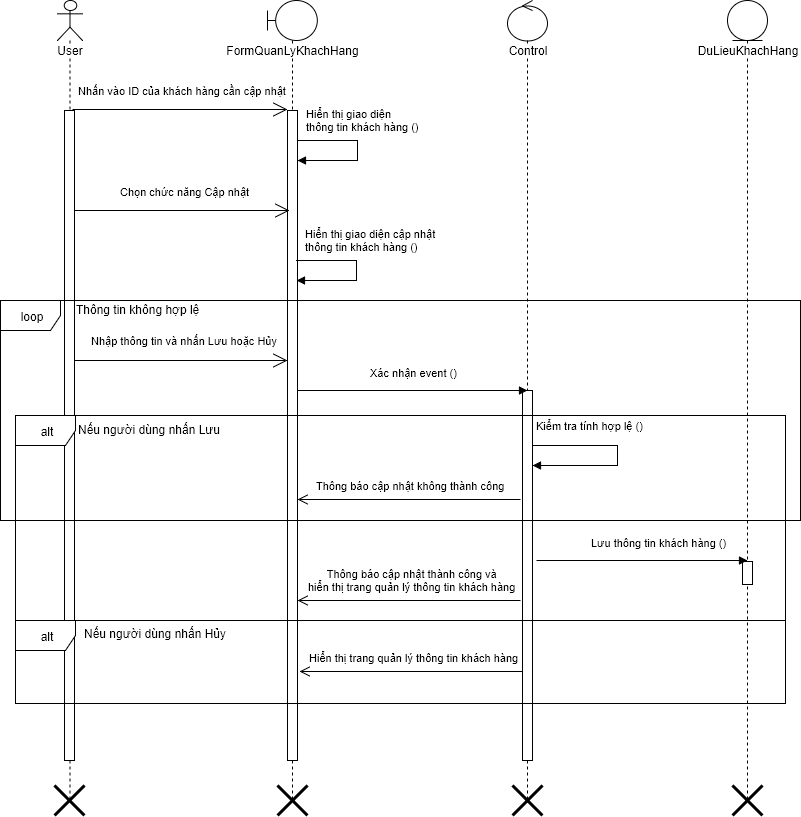

The diagram above was exported from draw.io. Its source (the exported page's mxGraphModel, read from the mxfile embedded in the PNG):
<mxGraphModel dx="872" dy="520" grid="1" gridSize="10" guides="1" tooltips="1" connect="1" arrows="1" fold="1" page="1" pageScale="1" pageWidth="826" pageHeight="1169" background="#ffffff" math="0" shadow="0">
  <root>
    <mxCell id="0" />
    <mxCell id="1" parent="0" />
    <mxCell id="2" value="User" style="shape=umlLifeline;participant=umlActor;perimeter=lifelinePerimeter;whiteSpace=wrap;html=1;container=1;collapsible=0;recursiveResize=0;verticalAlign=top;spacingTop=36;labelBackgroundColor=#ffffff;outlineConnect=0;" parent="1" vertex="1">
      <mxGeometry x="70" y="40" width="25" height="800" as="geometry" />
    </mxCell>
    <mxCell id="7" value="" style="html=1;points=[];perimeter=orthogonalPerimeter;" parent="2" vertex="1">
      <mxGeometry x="7" y="110" width="10" height="650" as="geometry" />
    </mxCell>
    <mxCell id="73" value="" style="shape=umlDestroy;whiteSpace=wrap;html=1;strokeWidth=3;" parent="2" vertex="1">
      <mxGeometry x="-3" y="785" width="30" height="30" as="geometry" />
    </mxCell>
    <mxCell id="3" value="FormQuanLyKhachHang" style="shape=umlLifeline;participant=umlBoundary;perimeter=lifelinePerimeter;whiteSpace=wrap;html=1;container=1;collapsible=0;recursiveResize=0;verticalAlign=top;spacingTop=36;labelBackgroundColor=#ffffff;outlineConnect=0;" parent="1" vertex="1">
      <mxGeometry x="280" y="40" width="50" height="800" as="geometry" />
    </mxCell>
    <mxCell id="8" value="" style="html=1;points=[];perimeter=orthogonalPerimeter;" parent="3" vertex="1">
      <mxGeometry x="20" y="110" width="10" height="650" as="geometry" />
    </mxCell>
    <mxCell id="74" value="" style="shape=umlDestroy;whiteSpace=wrap;html=1;strokeWidth=3;" parent="3" vertex="1">
      <mxGeometry x="10" y="785" width="30" height="30" as="geometry" />
    </mxCell>
    <mxCell id="5" value="Control" style="shape=umlLifeline;participant=umlControl;perimeter=lifelinePerimeter;whiteSpace=wrap;html=1;container=1;collapsible=0;recursiveResize=0;verticalAlign=top;spacingTop=36;labelBackgroundColor=#ffffff;outlineConnect=0;" parent="1" vertex="1">
      <mxGeometry x="520" y="40" width="40" height="800" as="geometry" />
    </mxCell>
    <mxCell id="88" value="" style="html=1;points=[];perimeter=orthogonalPerimeter;" parent="5" vertex="1">
      <mxGeometry x="15" y="390" width="10" height="370" as="geometry" />
    </mxCell>
    <mxCell id="9" value="Nhấn vào ID của khách hàng cần cập nhật" style="endArrow=open;endSize=12;html=1;" parent="1" edge="1">
      <mxGeometry x="0.027" y="19" width="160" relative="1" as="geometry">
        <mxPoint x="85" y="149" as="sourcePoint" />
        <mxPoint x="300" y="149" as="targetPoint" />
        <mxPoint as="offset" />
      </mxGeometry>
    </mxCell>
    <mxCell id="40" value="DuLieuKhachHang" style="shape=umlLifeline;participant=umlEntity;perimeter=lifelinePerimeter;whiteSpace=wrap;html=1;container=1;collapsible=0;recursiveResize=0;verticalAlign=top;spacingTop=36;labelBackgroundColor=#ffffff;outlineConnect=0;" parent="1" vertex="1">
      <mxGeometry x="740" y="40" width="40" height="800" as="geometry" />
    </mxCell>
    <mxCell id="103" value="" style="html=1;points=[];perimeter=orthogonalPerimeter;" parent="40" vertex="1">
      <mxGeometry x="15" y="561" width="10" height="23" as="geometry" />
    </mxCell>
    <mxCell id="76" value="" style="shape=umlDestroy;whiteSpace=wrap;html=1;strokeWidth=3;" parent="1" vertex="1">
      <mxGeometry x="525" y="825" width="30" height="30" as="geometry" />
    </mxCell>
    <mxCell id="86" value="Nhập thông tin và nhấn Lưu hoặc Hủy" style="endArrow=open;endSize=12;html=1;" parent="1" edge="1" source="7">
      <mxGeometry x="2" y="-10" width="160" as="geometry">
        <mxPoint x="87" y="670" as="sourcePoint" />
        <mxPoint x="300" y="400" as="targetPoint" />
        <mxPoint x="3" y="-20" as="offset" />
      </mxGeometry>
    </mxCell>
    <mxCell id="87" value="loop" style="shape=umlFrame;whiteSpace=wrap;html=1;" parent="1" vertex="1">
      <mxGeometry x="13" y="340" width="800" height="220" as="geometry" />
    </mxCell>
    <mxCell id="93" value="alt" style="shape=umlFrame;whiteSpace=wrap;html=1;" parent="1" vertex="1">
      <mxGeometry x="28" y="455" width="770" height="205" as="geometry" />
    </mxCell>
    <mxCell id="97" value="Thông tin không hợp lệ" style="text;html=1;resizable=0;points=[];autosize=1;align=left;verticalAlign=top;spacingTop=-4;" parent="1" vertex="1">
      <mxGeometry x="87" y="340" width="140" height="20" as="geometry" />
    </mxCell>
    <mxCell id="98" value="Nếu người dùng nhấn Lưu" style="text;html=1;resizable=0;points=[];autosize=1;align=left;verticalAlign=top;spacingTop=-4;" parent="1" vertex="1">
      <mxGeometry x="89" y="460" width="160" height="20" as="geometry" />
    </mxCell>
    <mxCell id="100" value="Kiểm tra tính hợp lệ ()" style="edgeStyle=orthogonalEdgeStyle;html=1;align=left;spacingLeft=2;endArrow=block;rounded=0;" parent="1" edge="1">
      <mxGeometry x="-0.1053" y="-87" relative="1" as="geometry">
        <mxPoint x="545" y="485" as="sourcePoint" />
        <Array as="points">
          <mxPoint x="630" y="485" />
          <mxPoint x="630" y="505" />
        </Array>
        <mxPoint x="545" y="505" as="targetPoint" />
        <mxPoint x="2" y="-20" as="offset" />
      </mxGeometry>
    </mxCell>
    <mxCell id="105" value="Lưu thông tin khách hàng ()" style="endArrow=block;endFill=1;html=1;align=left;verticalAlign=top;" parent="1" edge="1">
      <mxGeometry as="geometry">
        <mxPoint x="549" y="600" as="sourcePoint" />
        <mxPoint x="760" y="600" as="targetPoint" />
        <mxPoint x="-53" y="-30" as="offset" />
      </mxGeometry>
    </mxCell>
    <mxCell id="111" value="Hiển thị giao diện&lt;div&gt;thông tin khách hàng ()&lt;/div&gt;" style="edgeStyle=orthogonalEdgeStyle;html=1;align=left;spacingLeft=2;endArrow=block;rounded=0;" parent="1" edge="1">
      <mxGeometry x="-0.9259" y="20" relative="1" as="geometry">
        <mxPoint x="310" y="180" as="sourcePoint" />
        <Array as="points">
          <mxPoint x="370" y="180" />
          <mxPoint x="370" y="200" />
        </Array>
        <mxPoint x="310" y="200" as="targetPoint" />
        <mxPoint as="offset" />
      </mxGeometry>
    </mxCell>
    <mxCell id="115" value="Xác nhận event ()" style="endArrow=block;endFill=1;html=1;align=left;verticalAlign=top;exitX=1;exitY=0.421;exitPerimeter=0;" parent="1" edge="1">
      <mxGeometry y="60" as="geometry">
        <mxPoint x="310" y="430" as="sourcePoint" />
        <mxPoint x="540" y="430" as="targetPoint" />
        <mxPoint x="-44" y="-30" as="offset" />
      </mxGeometry>
    </mxCell>
    <mxCell id="118" value="Thông báo cập nhật thành công và&lt;div&gt;hiển thị trang quản lý thông tin khách hàng&lt;/div&gt;" style="html=1;verticalAlign=bottom;endArrow=open;endSize=8;" parent="1" edge="1">
      <mxGeometry x="-1" y="274" as="geometry">
        <mxPoint x="533" y="640" as="sourcePoint" />
        <mxPoint x="310" y="640" as="targetPoint" />
        <mxPoint x="3" y="-5" as="offset" />
      </mxGeometry>
    </mxCell>
    <mxCell id="119" value="alt" style="shape=umlFrame;whiteSpace=wrap;html=1;" parent="1" vertex="1">
      <mxGeometry x="28" y="660" width="770" height="83" as="geometry" />
    </mxCell>
    <mxCell id="120" value="Nếu người dùng nhấn Hủy" style="text;html=1;resizable=0;points=[];autosize=1;align=left;verticalAlign=top;spacingTop=-4;" parent="1" vertex="1">
      <mxGeometry x="95" y="664" width="160" height="20" as="geometry" />
    </mxCell>
    <mxCell id="121" value="Hiển thị trang quản lý thông tin khách hàng" style="html=1;verticalAlign=bottom;endArrow=open;endSize=8;" parent="1" edge="1">
      <mxGeometry x="1" y="345" as="geometry">
        <mxPoint x="535" y="711" as="sourcePoint" />
        <mxPoint x="312" y="711" as="targetPoint" />
        <mxPoint x="3" y="-5" as="offset" />
      </mxGeometry>
    </mxCell>
    <mxCell id="122" value="Thông báo cập nhật không thành công&amp;nbsp;" style="html=1;verticalAlign=bottom;endArrow=open;endSize=8;" parent="1" edge="1">
      <mxGeometry x="-1" y="173" as="geometry">
        <mxPoint x="533" y="539" as="sourcePoint" />
        <mxPoint x="310" y="539" as="targetPoint" />
        <mxPoint x="3" y="-5" as="offset" />
      </mxGeometry>
    </mxCell>
    <mxCell id="123" value="Chọn chức năng Cập nhật" style="endArrow=open;endSize=12;html=1;" edge="1" parent="1">
      <mxGeometry x="0.027" y="19" width="160" relative="1" as="geometry">
        <mxPoint x="87" y="250" as="sourcePoint" />
        <mxPoint x="302" y="250" as="targetPoint" />
        <mxPoint as="offset" />
      </mxGeometry>
    </mxCell>
    <mxCell id="124" value="Hiển thị giao diện cập nhật&lt;div&gt;thông tin khách hàng ()&lt;/div&gt;" style="edgeStyle=orthogonalEdgeStyle;html=1;align=left;spacingLeft=2;endArrow=block;rounded=0;" edge="1" parent="1">
      <mxGeometry x="-0.9259" y="20" relative="1" as="geometry">
        <mxPoint x="309" y="300" as="sourcePoint" />
        <Array as="points">
          <mxPoint x="369" y="300" />
          <mxPoint x="369" y="320" />
        </Array>
        <mxPoint x="309" y="320" as="targetPoint" />
        <mxPoint as="offset" />
      </mxGeometry>
    </mxCell>
    <mxCell id="77" value="" style="shape=umlDestroy;whiteSpace=wrap;html=1;strokeWidth=3;" parent="1" vertex="1">
      <mxGeometry x="745" y="825" width="30" height="30" as="geometry" />
    </mxCell>
  </root>
</mxGraphModel>